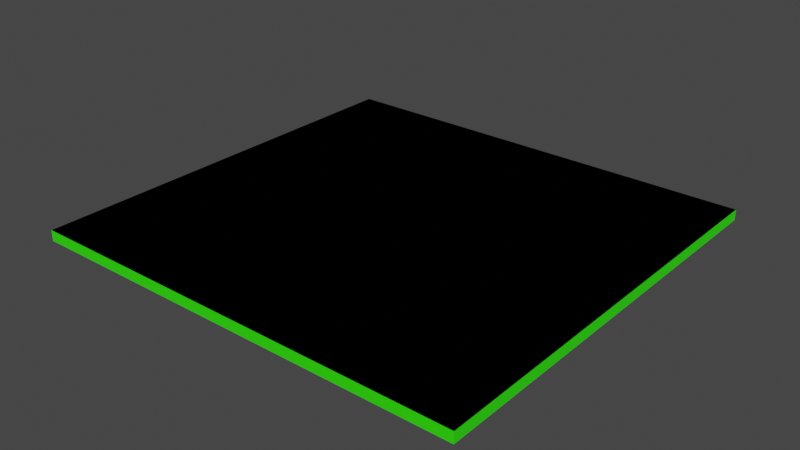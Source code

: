 # Source: demo_grass.blend  (saved by Blender 3.3.6; exported with 4.5.12 LTS)
import bpy
from mathutils import Matrix  # noqa: F401  (used for matrix-valued properties, if any)

bpy.ops.wm.read_factory_settings(use_empty=True)
scene = bpy.context.scene
scene.name = 'Scene'

# ---- collections
col_collection = bpy.data.collections.new('Collection'); scene.collection.children.link(col_collection)

# ---- materials (node trees are filled in below, after node groups)
mat_groundgrassmat = bpy.data.materials.new('GroundGrassMat')
mat_groundgrassmat.alpha_threshold = 0.0
mat_groundgrassmat.use_transparent_shadow = False
mat_groundgrassmat.roughness = 0.5
mat_groundgrassmat.line_color = (0.0, 0.0, 0.0, 1.0)
mat_groundgrassmat_002 = bpy.data.materials.new('GroundGrassMat.002')
mat_groundgrassmat_002.alpha_threshold = 0.0
mat_groundgrassmat_002.use_transparent_shadow = False
mat_groundgrassmat_002.roughness = 0.5
mat_groundgrassmat_002.line_color = (0.0, 0.0, 0.0, 1.0)

# ---- material node trees
mat_groundgrassmat.use_nodes = True; mat_groundgrassmat.node_tree.nodes.clear()
_N = mat_groundgrassmat.node_tree.nodes; _L = mat_groundgrassmat.node_tree.links
n0 = _N.new('ShaderNodeOutputMaterial'); n0.name = 'Material Output'; n0.location = (300, 300)
n1 = _N.new('ShaderNodeBsdfPrincipled'); n1.name = 'Principled BSDF'; n1.location = (10, 300)
n1.distribution = 'GGX'
n1.subsurface_method = 'RANDOM_WALK_SKIN'
n1.inputs[0].default_value = (0.03007, 1.0, 0.0, 1.0)
n1.inputs[3].default_value = 1.45
n1.inputs[27].default_value = (0.0, 0.0, 0.0, 1.0)
n1.inputs[28].default_value = 1.0
_L.new(n1.outputs[0], n0.inputs[0])
n0.is_active_output = True
mat_groundgrassmat_002.use_nodes = True; mat_groundgrassmat_002.node_tree.nodes.clear()
_N = mat_groundgrassmat_002.node_tree.nodes; _L = mat_groundgrassmat_002.node_tree.links
n0 = _N.new('ShaderNodeOutputMaterial'); n0.name = 'Material Output'; n0.location = (300, 300)
n1 = _N.new('ShaderNodeBsdfPrincipled'); n1.name = 'Principled BSDF'; n1.location = (10, 300)
n1.distribution = 'GGX'
n1.subsurface_method = 'RANDOM_WALK_SKIN'
n1.inputs[0].default_value = (0.03007, 1.0, 0.0, 1.0)
n1.inputs[3].default_value = 1.45
n1.inputs[27].default_value = (0.0, 0.0, 0.0, 1.0)
n1.inputs[28].default_value = 1.0
_L.new(n1.outputs[0], n0.inputs[0])
n0.is_active_output = True

# ---- world
world_world = bpy.data.worlds.new('World'); scene.world = world_world
world_world.use_nodes = True; world_world.node_tree.nodes.clear()
_N = world_world.node_tree.nodes; _L = world_world.node_tree.links
n0 = _N.new('ShaderNodeOutputWorld'); n0.name = 'World Output'; n0.location = (300, 300)
n1 = _N.new('ShaderNodeBackground'); n1.name = 'Background'; n1.location = (10, 300)
n1.inputs[0].default_value = (0.05088, 0.05088, 0.05088, 1.0)
_L.new(n1.outputs[0], n0.inputs[0])
n0.is_active_output = True
world_world.color = (0.05088, 0.05088, 0.05088)
world_world.use_sun_shadow = False
world_world.sun_shadow_jitter_overblur = 0.0

# ---- meshes
me_cube = bpy.data.meshes.new('Cube')
me_cube.from_pydata([(22.0, 20.0, 0.0), (22.0, -20.0, 0.0), (-20.0, 20.0, 0.0), (-20.0, -20.0, 0.0)], [], [(0, 2, 3, 1)])
_uv = me_cube.uv_layers.new(name='UVMap')
_uv.uv.foreach_set('vector', [0.625, 0.5, 0.875, 0.5, 0.875, 0.75, 0.625, 0.75])
me_cube.materials.append(mat_groundgrassmat)
me_cube.use_mirror_vertex_groups = False
me_cube.update()
me_cube_001 = bpy.data.meshes.new('Cube.001')
me_cube_001.from_pydata([(22.0, 20.0, 0.0), (22.0, 20.0, -1.0), (22.0, -20.0, 0.0), (22.0, -20.0, -1.0), (-20.0, 20.0, 0.0), (-20.0, 20.0, -1.0), (-20.0, -20.0, 0.0), (-20.0, -20.0, -1.0)], [], [(0, 4, 6, 2), (3, 2, 6, 7), (7, 6, 4, 5), (5, 1, 3, 7), (1, 0, 2, 3), (5, 4, 0, 1)])
_uv = me_cube_001.uv_layers.new(name='UVMap')
_uv.uv.foreach_set('vector', [0.625, 0.5, 0.875, 0.5, 0.875, 0.75, 0.625, 0.75, 0.375, 0.75, 0.625, 0.75, 0.625, 1.0, 0.375, 1.0, 0.375, 0.0, 0.625, 0.0, 0.625, 0.25, 0.375, 0.25, 0.125, 0.5, 0.375, 0.5, 0.375, 0.75, 0.125, 0.75, 0.375, 0.5, 0.625, 0.5, 0.625, 0.75, 0.375, 0.75, 0.375, 0.25, 0.625, 0.25, 0.625, 0.5, 0.375, 0.5])
me_cube_001.materials.append(mat_groundgrassmat_002)
me_cube_001.use_mirror_vertex_groups = False
me_cube_001.update()

# ---- objects
ob_surface = bpy.data.objects.new('surface', me_cube)
ob_grass_mesh_colonly = bpy.data.objects.new('grass_mesh_colonly', me_cube_001)

# ---- transforms, parenting, visibility, modifiers, constraints
ob_surface.location = (0.0, 0.0, 0.0)
ob_surface.lock_rotations_4d = False
ob_surface.empty_display_type = 'ARROWS'
ob_surface.lineart.crease_threshold = 0.0
ob_grass_mesh_colonly.location = (0.0, 0.0, 0.0)
ob_grass_mesh_colonly.lock_rotations_4d = False
ob_grass_mesh_colonly.empty_display_type = 'ARROWS'
ob_grass_mesh_colonly.lineart.crease_threshold = 0.0

# ---- collection membership
col_collection.objects.link(ob_surface)
col_collection.objects.link(ob_grass_mesh_colonly)

# ---- scene / render settings (as saved in the file)
scene.frame_start = 1; scene.frame_end = 250; scene.frame_set(1)
scene.render.engine = 'BLENDER_EEVEE_NEXT'
scene.cycles.sampling_pattern = 'TABULATED_SOBOL'
scene.cycles.use_light_tree = False
scene.view_settings.view_transform = 'Filmic'
bpy.context.view_layer.update()

# ---- added for rendering (the .blend has no active camera and no usable light): camera, sun
cam_auto = bpy.data.cameras.new('AutoCamera')
cam_auto.lens = 50.0
cam_auto.sensor_width = 36.0
cam_auto.clip_end = 1000.0
ob_auto_camera = bpy.data.objects.new('AutoCamera', cam_auto)
scene.collection.objects.link(ob_auto_camera)
ob_auto_camera.location = (54.671, -64.4052, 42.4368)
ob_auto_camera.rotation_euler = (1.09748, -7.21219e-08, 0.694738)
scene.camera = ob_auto_camera
light_auto_sun = bpy.data.lights.new('AutoSun', 'SUN')
light_auto_sun.energy = 3.0
light_auto_sun.angle = 0.0523599
ob_auto_sun = bpy.data.objects.new('AutoSun', light_auto_sun)
scene.collection.objects.link(ob_auto_sun)
ob_auto_sun.rotation_euler = (0.872665, 0.174533, 0.523599)
bpy.context.view_layer.update()

